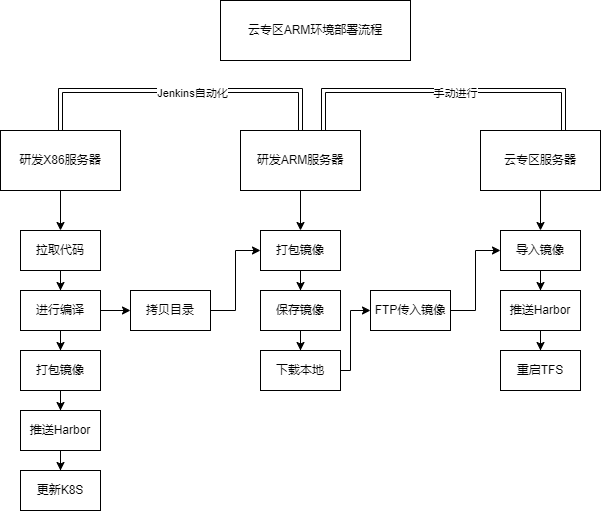

The diagram above was exported from draw.io. Its source (the exported page's mxGraphModel, read from the mxfile embedded in the PNG):
<mxGraphModel dx="1182" dy="668" grid="1" gridSize="10" guides="1" tooltips="1" connect="1" arrows="1" fold="1" page="1" pageScale="1" pageWidth="827" pageHeight="1169" math="0" shadow="0">
  <root>
    <mxCell id="0" />
    <mxCell id="1" parent="0" />
    <mxCell id="qBF6M70BT96dKSwaYATK-1" value="云专区ARM环境部署流程" style="rounded=0;whiteSpace=wrap;html=1;" vertex="1" parent="1">
      <mxGeometry x="310" y="190" width="190" height="60" as="geometry" />
    </mxCell>
    <mxCell id="qBF6M70BT96dKSwaYATK-50" value="" style="edgeStyle=orthogonalEdgeStyle;rounded=0;orthogonalLoop=1;jettySize=auto;html=1;entryX=0.5;entryY=0;entryDx=0;entryDy=0;" edge="1" parent="1" source="qBF6M70BT96dKSwaYATK-2" target="qBF6M70BT96dKSwaYATK-14">
      <mxGeometry relative="1" as="geometry" />
    </mxCell>
    <mxCell id="qBF6M70BT96dKSwaYATK-2" value="研发ARM服务器" style="rounded=0;whiteSpace=wrap;html=1;" vertex="1" parent="1">
      <mxGeometry x="330" y="320" width="120" height="60" as="geometry" />
    </mxCell>
    <mxCell id="qBF6M70BT96dKSwaYATK-51" style="edgeStyle=orthogonalEdgeStyle;rounded=0;orthogonalLoop=1;jettySize=auto;html=1;entryX=0.5;entryY=0;entryDx=0;entryDy=0;" edge="1" parent="1" source="qBF6M70BT96dKSwaYATK-3" target="qBF6M70BT96dKSwaYATK-17">
      <mxGeometry relative="1" as="geometry" />
    </mxCell>
    <mxCell id="qBF6M70BT96dKSwaYATK-3" value="云专区服务器" style="rounded=0;whiteSpace=wrap;html=1;" vertex="1" parent="1">
      <mxGeometry x="570" y="320" width="120" height="60" as="geometry" />
    </mxCell>
    <mxCell id="qBF6M70BT96dKSwaYATK-4" value="拉取代码" style="rounded=0;whiteSpace=wrap;html=1;" vertex="1" parent="1">
      <mxGeometry x="110" y="420" width="80" height="40" as="geometry" />
    </mxCell>
    <mxCell id="qBF6M70BT96dKSwaYATK-25" value="" style="edgeStyle=orthogonalEdgeStyle;rounded=0;orthogonalLoop=1;jettySize=auto;html=1;entryX=0.5;entryY=0;entryDx=0;entryDy=0;" edge="1" parent="1" source="qBF6M70BT96dKSwaYATK-6" target="qBF6M70BT96dKSwaYATK-20">
      <mxGeometry relative="1" as="geometry" />
    </mxCell>
    <mxCell id="qBF6M70BT96dKSwaYATK-45" style="edgeStyle=orthogonalEdgeStyle;rounded=0;orthogonalLoop=1;jettySize=auto;html=1;entryX=0.5;entryY=0;entryDx=0;entryDy=0;shape=link;" edge="1" parent="1" source="qBF6M70BT96dKSwaYATK-6" target="qBF6M70BT96dKSwaYATK-2">
      <mxGeometry relative="1" as="geometry">
        <Array as="points">
          <mxPoint x="150" y="280" />
          <mxPoint x="390" y="280" />
        </Array>
      </mxGeometry>
    </mxCell>
    <mxCell id="qBF6M70BT96dKSwaYATK-46" value="Jenkins自动化" style="edgeLabel;html=1;align=center;verticalAlign=middle;resizable=0;points=[];" vertex="1" connectable="0" parent="qBF6M70BT96dKSwaYATK-45">
      <mxGeometry x="0.075" y="-3" relative="1" as="geometry">
        <mxPoint as="offset" />
      </mxGeometry>
    </mxCell>
    <mxCell id="qBF6M70BT96dKSwaYATK-6" value="研发X86服务器" style="rounded=0;whiteSpace=wrap;html=1;" vertex="1" parent="1">
      <mxGeometry x="90" y="320" width="120" height="60" as="geometry" />
    </mxCell>
    <mxCell id="qBF6M70BT96dKSwaYATK-8" value="进行编译" style="rounded=0;whiteSpace=wrap;html=1;" vertex="1" parent="1">
      <mxGeometry x="110" y="480" width="80" height="40" as="geometry" />
    </mxCell>
    <mxCell id="qBF6M70BT96dKSwaYATK-28" style="edgeStyle=orthogonalEdgeStyle;rounded=0;orthogonalLoop=1;jettySize=auto;html=1;entryX=0.5;entryY=0;entryDx=0;entryDy=0;" edge="1" parent="1" source="qBF6M70BT96dKSwaYATK-9" target="qBF6M70BT96dKSwaYATK-10">
      <mxGeometry relative="1" as="geometry" />
    </mxCell>
    <mxCell id="qBF6M70BT96dKSwaYATK-9" value="打包镜像" style="rounded=0;whiteSpace=wrap;html=1;" vertex="1" parent="1">
      <mxGeometry x="110" y="540" width="80" height="40" as="geometry" />
    </mxCell>
    <mxCell id="qBF6M70BT96dKSwaYATK-29" style="edgeStyle=orthogonalEdgeStyle;rounded=0;orthogonalLoop=1;jettySize=auto;html=1;entryX=0.5;entryY=0;entryDx=0;entryDy=0;" edge="1" parent="1" source="qBF6M70BT96dKSwaYATK-10" target="qBF6M70BT96dKSwaYATK-11">
      <mxGeometry relative="1" as="geometry" />
    </mxCell>
    <mxCell id="qBF6M70BT96dKSwaYATK-10" value="推送Harbor" style="rounded=0;whiteSpace=wrap;html=1;" vertex="1" parent="1">
      <mxGeometry x="110" y="600" width="80" height="40" as="geometry" />
    </mxCell>
    <mxCell id="qBF6M70BT96dKSwaYATK-11" value="更新K8S" style="rounded=0;whiteSpace=wrap;html=1;" vertex="1" parent="1">
      <mxGeometry x="110" y="660" width="80" height="40" as="geometry" />
    </mxCell>
    <mxCell id="qBF6M70BT96dKSwaYATK-31" style="edgeStyle=orthogonalEdgeStyle;rounded=0;orthogonalLoop=1;jettySize=auto;html=1;entryX=0;entryY=0.5;entryDx=0;entryDy=0;" edge="1" parent="1" source="qBF6M70BT96dKSwaYATK-13" target="qBF6M70BT96dKSwaYATK-14">
      <mxGeometry relative="1" as="geometry" />
    </mxCell>
    <mxCell id="qBF6M70BT96dKSwaYATK-13" value="拷贝目录" style="rounded=0;whiteSpace=wrap;html=1;" vertex="1" parent="1">
      <mxGeometry x="220" y="480" width="80" height="40" as="geometry" />
    </mxCell>
    <mxCell id="qBF6M70BT96dKSwaYATK-37" style="edgeStyle=orthogonalEdgeStyle;rounded=0;orthogonalLoop=1;jettySize=auto;html=1;entryX=0.5;entryY=0;entryDx=0;entryDy=0;" edge="1" parent="1" source="qBF6M70BT96dKSwaYATK-14" target="qBF6M70BT96dKSwaYATK-15">
      <mxGeometry relative="1" as="geometry" />
    </mxCell>
    <mxCell id="qBF6M70BT96dKSwaYATK-14" value="打包镜像" style="rounded=0;whiteSpace=wrap;html=1;" vertex="1" parent="1">
      <mxGeometry x="350" y="420" width="80" height="40" as="geometry" />
    </mxCell>
    <mxCell id="qBF6M70BT96dKSwaYATK-38" style="edgeStyle=orthogonalEdgeStyle;rounded=0;orthogonalLoop=1;jettySize=auto;html=1;entryX=0.5;entryY=0;entryDx=0;entryDy=0;" edge="1" parent="1" source="qBF6M70BT96dKSwaYATK-15" target="qBF6M70BT96dKSwaYATK-34">
      <mxGeometry relative="1" as="geometry" />
    </mxCell>
    <mxCell id="qBF6M70BT96dKSwaYATK-15" value="保存镜像" style="rounded=0;whiteSpace=wrap;html=1;" vertex="1" parent="1">
      <mxGeometry x="350" y="480" width="80" height="40" as="geometry" />
    </mxCell>
    <mxCell id="qBF6M70BT96dKSwaYATK-41" style="edgeStyle=orthogonalEdgeStyle;rounded=0;orthogonalLoop=1;jettySize=auto;html=1;entryX=0;entryY=0.5;entryDx=0;entryDy=0;" edge="1" parent="1" source="qBF6M70BT96dKSwaYATK-16" target="qBF6M70BT96dKSwaYATK-17">
      <mxGeometry relative="1" as="geometry" />
    </mxCell>
    <mxCell id="qBF6M70BT96dKSwaYATK-16" value="FTP传入镜像" style="rounded=0;whiteSpace=wrap;html=1;" vertex="1" parent="1">
      <mxGeometry x="460" y="480" width="80" height="40" as="geometry" />
    </mxCell>
    <mxCell id="qBF6M70BT96dKSwaYATK-43" style="edgeStyle=orthogonalEdgeStyle;rounded=0;orthogonalLoop=1;jettySize=auto;html=1;entryX=0.5;entryY=0;entryDx=0;entryDy=0;" edge="1" parent="1" source="qBF6M70BT96dKSwaYATK-17" target="qBF6M70BT96dKSwaYATK-18">
      <mxGeometry relative="1" as="geometry" />
    </mxCell>
    <mxCell id="qBF6M70BT96dKSwaYATK-17" value="导入镜像" style="rounded=0;whiteSpace=wrap;html=1;" vertex="1" parent="1">
      <mxGeometry x="590" y="420" width="80" height="40" as="geometry" />
    </mxCell>
    <mxCell id="qBF6M70BT96dKSwaYATK-44" style="edgeStyle=orthogonalEdgeStyle;rounded=0;orthogonalLoop=1;jettySize=auto;html=1;entryX=0.5;entryY=0;entryDx=0;entryDy=0;" edge="1" parent="1" source="qBF6M70BT96dKSwaYATK-18" target="qBF6M70BT96dKSwaYATK-19">
      <mxGeometry relative="1" as="geometry" />
    </mxCell>
    <mxCell id="qBF6M70BT96dKSwaYATK-18" value="推送Harbor" style="rounded=0;whiteSpace=wrap;html=1;" vertex="1" parent="1">
      <mxGeometry x="590" y="480" width="80" height="40" as="geometry" />
    </mxCell>
    <mxCell id="qBF6M70BT96dKSwaYATK-19" value="重启TFS" style="rounded=0;whiteSpace=wrap;html=1;" vertex="1" parent="1">
      <mxGeometry x="590" y="540" width="80" height="40" as="geometry" />
    </mxCell>
    <mxCell id="qBF6M70BT96dKSwaYATK-52" style="edgeStyle=orthogonalEdgeStyle;rounded=0;orthogonalLoop=1;jettySize=auto;html=1;entryX=0.5;entryY=0;entryDx=0;entryDy=0;" edge="1" parent="1" source="qBF6M70BT96dKSwaYATK-20" target="qBF6M70BT96dKSwaYATK-22">
      <mxGeometry relative="1" as="geometry" />
    </mxCell>
    <mxCell id="qBF6M70BT96dKSwaYATK-20" value="拉取代码" style="rounded=0;whiteSpace=wrap;html=1;" vertex="1" parent="1">
      <mxGeometry x="110" y="420" width="80" height="40" as="geometry" />
    </mxCell>
    <mxCell id="qBF6M70BT96dKSwaYATK-27" style="edgeStyle=orthogonalEdgeStyle;rounded=0;orthogonalLoop=1;jettySize=auto;html=1;entryX=0.5;entryY=0;entryDx=0;entryDy=0;" edge="1" parent="1" source="qBF6M70BT96dKSwaYATK-22" target="qBF6M70BT96dKSwaYATK-9">
      <mxGeometry relative="1" as="geometry" />
    </mxCell>
    <mxCell id="qBF6M70BT96dKSwaYATK-30" style="edgeStyle=orthogonalEdgeStyle;rounded=0;orthogonalLoop=1;jettySize=auto;html=1;entryX=0;entryY=0.5;entryDx=0;entryDy=0;" edge="1" parent="1" source="qBF6M70BT96dKSwaYATK-22" target="qBF6M70BT96dKSwaYATK-13">
      <mxGeometry relative="1" as="geometry" />
    </mxCell>
    <mxCell id="qBF6M70BT96dKSwaYATK-22" value="进行编译" style="rounded=0;whiteSpace=wrap;html=1;" vertex="1" parent="1">
      <mxGeometry x="110" y="480" width="80" height="40" as="geometry" />
    </mxCell>
    <mxCell id="qBF6M70BT96dKSwaYATK-39" style="edgeStyle=orthogonalEdgeStyle;rounded=0;orthogonalLoop=1;jettySize=auto;html=1;entryX=0;entryY=0.5;entryDx=0;entryDy=0;" edge="1" parent="1" source="qBF6M70BT96dKSwaYATK-34" target="qBF6M70BT96dKSwaYATK-16">
      <mxGeometry relative="1" as="geometry">
        <Array as="points">
          <mxPoint x="440" y="560" />
          <mxPoint x="440" y="500" />
        </Array>
      </mxGeometry>
    </mxCell>
    <mxCell id="qBF6M70BT96dKSwaYATK-34" value="下载本地" style="rounded=0;whiteSpace=wrap;html=1;" vertex="1" parent="1">
      <mxGeometry x="350" y="540" width="80" height="40" as="geometry" />
    </mxCell>
    <mxCell id="qBF6M70BT96dKSwaYATK-47" style="edgeStyle=orthogonalEdgeStyle;rounded=0;orthogonalLoop=1;jettySize=auto;html=1;entryX=0.5;entryY=0;entryDx=0;entryDy=0;shape=link;" edge="1" parent="1">
      <mxGeometry relative="1" as="geometry">
        <mxPoint x="413" y="320" as="sourcePoint" />
        <mxPoint x="653" y="320" as="targetPoint" />
        <Array as="points">
          <mxPoint x="413" y="280" />
          <mxPoint x="653" y="280" />
        </Array>
      </mxGeometry>
    </mxCell>
    <mxCell id="qBF6M70BT96dKSwaYATK-48" value="手动进行" style="edgeLabel;html=1;align=center;verticalAlign=middle;resizable=0;points=[];" vertex="1" connectable="0" parent="qBF6M70BT96dKSwaYATK-47">
      <mxGeometry x="0.075" y="-3" relative="1" as="geometry">
        <mxPoint as="offset" />
      </mxGeometry>
    </mxCell>
  </root>
</mxGraphModel>